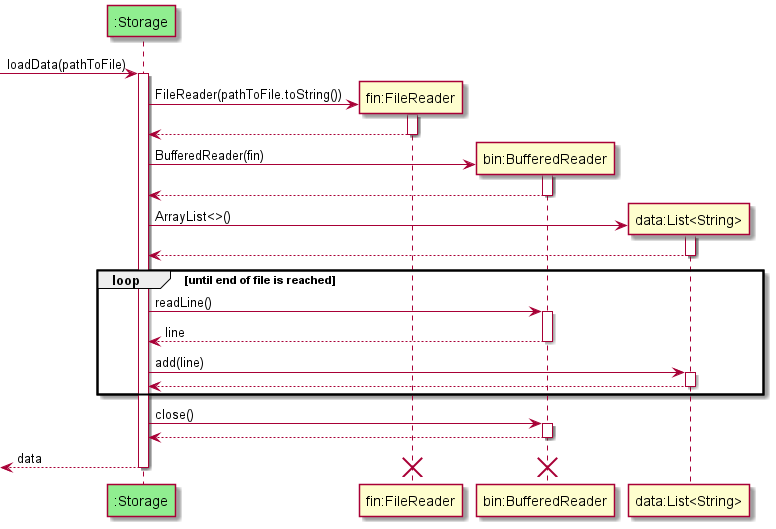

The diagram above was rendered by PlantUML. Its source (embedded in the PNG):
@startuml
'https://plantuml.com/sequence-diagram

participant ":Storage" as Storage #lightgreen
participant "fin:FileReader" as fin
participant "bin:BufferedReader" as bin
participant "data:List<String>" as data

[-> Storage: loadData(pathToFile)
activate Storage

create fin
Storage -> fin: FileReader(pathToFile.toString())
activate fin

fin --> Storage
deactivate fin

create bin
Storage -> bin: BufferedReader(fin)
activate bin

bin --> Storage
deactivate bin

create data
Storage -> data: ArrayList<>()
activate data

data --> Storage
deactivate data

loop until end of file is reached
    Storage -> bin: readLine()
    activate bin

    bin --> Storage: line
    deactivate bin

    Storage -> data: add(line)
    activate data

    data --> Storage
    deactivate data
    end

Storage -> bin: close()
activate bin

bin --> Storage
deactivate bin

[<-- Storage: data
destroy bin
destroy fin
deactivate Storage
@enduml